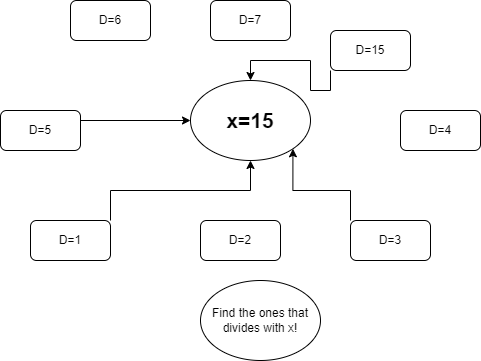

The diagram above was exported from draw.io. Its source (the exported page's mxGraphModel, read from the mxfile embedded in the PNG):
<mxGraphModel dx="1050" dy="541" grid="1" gridSize="10" guides="1" tooltips="1" connect="1" arrows="1" fold="1" page="1" pageScale="1" pageWidth="850" pageHeight="1100" math="0" shadow="0">
  <root>
    <mxCell id="0" />
    <mxCell id="1" parent="0" />
    <mxCell id="QHrEgbZ_96KUT8CML5sy-1" value="&lt;b&gt;&lt;font style=&quot;font-size: 21px;&quot;&gt;x=15&lt;/font&gt;&lt;/b&gt;" style="ellipse;whiteSpace=wrap;html=1;" vertex="1" parent="1">
      <mxGeometry x="310" y="100" width="120" height="80" as="geometry" />
    </mxCell>
    <mxCell id="QHrEgbZ_96KUT8CML5sy-11" style="edgeStyle=orthogonalEdgeStyle;rounded=0;orthogonalLoop=1;jettySize=auto;html=1;exitX=1;exitY=0;exitDx=0;exitDy=0;" edge="1" parent="1" source="QHrEgbZ_96KUT8CML5sy-2" target="QHrEgbZ_96KUT8CML5sy-1">
      <mxGeometry relative="1" as="geometry" />
    </mxCell>
    <mxCell id="QHrEgbZ_96KUT8CML5sy-2" value="D=1" style="rounded=1;whiteSpace=wrap;html=1;" vertex="1" parent="1">
      <mxGeometry x="150" y="240" width="80" height="40" as="geometry" />
    </mxCell>
    <mxCell id="QHrEgbZ_96KUT8CML5sy-3" value="D=2" style="rounded=1;whiteSpace=wrap;html=1;" vertex="1" parent="1">
      <mxGeometry x="320" y="240" width="80" height="40" as="geometry" />
    </mxCell>
    <mxCell id="QHrEgbZ_96KUT8CML5sy-12" style="edgeStyle=orthogonalEdgeStyle;rounded=0;orthogonalLoop=1;jettySize=auto;html=1;exitX=0;exitY=0;exitDx=0;exitDy=0;entryX=1;entryY=1;entryDx=0;entryDy=0;" edge="1" parent="1" source="QHrEgbZ_96KUT8CML5sy-4" target="QHrEgbZ_96KUT8CML5sy-1">
      <mxGeometry relative="1" as="geometry" />
    </mxCell>
    <mxCell id="QHrEgbZ_96KUT8CML5sy-4" value="D=3" style="rounded=1;whiteSpace=wrap;html=1;" vertex="1" parent="1">
      <mxGeometry x="470" y="240" width="80" height="40" as="geometry" />
    </mxCell>
    <mxCell id="QHrEgbZ_96KUT8CML5sy-5" value="D=4" style="rounded=1;whiteSpace=wrap;html=1;" vertex="1" parent="1">
      <mxGeometry x="520" y="130" width="80" height="40" as="geometry" />
    </mxCell>
    <mxCell id="QHrEgbZ_96KUT8CML5sy-14" style="edgeStyle=orthogonalEdgeStyle;rounded=0;orthogonalLoop=1;jettySize=auto;html=1;exitX=1;exitY=0.25;exitDx=0;exitDy=0;entryX=0;entryY=0.5;entryDx=0;entryDy=0;" edge="1" parent="1" source="QHrEgbZ_96KUT8CML5sy-6" target="QHrEgbZ_96KUT8CML5sy-1">
      <mxGeometry relative="1" as="geometry" />
    </mxCell>
    <mxCell id="QHrEgbZ_96KUT8CML5sy-6" value="D=5" style="rounded=1;whiteSpace=wrap;html=1;" vertex="1" parent="1">
      <mxGeometry x="120" y="130" width="80" height="40" as="geometry" />
    </mxCell>
    <mxCell id="QHrEgbZ_96KUT8CML5sy-7" value="D=6" style="rounded=1;whiteSpace=wrap;html=1;" vertex="1" parent="1">
      <mxGeometry x="190" y="20" width="80" height="40" as="geometry" />
    </mxCell>
    <mxCell id="QHrEgbZ_96KUT8CML5sy-8" value="D=7" style="rounded=1;whiteSpace=wrap;html=1;" vertex="1" parent="1">
      <mxGeometry x="330" y="20" width="80" height="40" as="geometry" />
    </mxCell>
    <mxCell id="QHrEgbZ_96KUT8CML5sy-13" style="edgeStyle=orthogonalEdgeStyle;rounded=0;orthogonalLoop=1;jettySize=auto;html=1;exitX=0;exitY=1;exitDx=0;exitDy=0;" edge="1" parent="1" source="QHrEgbZ_96KUT8CML5sy-10" target="QHrEgbZ_96KUT8CML5sy-1">
      <mxGeometry relative="1" as="geometry" />
    </mxCell>
    <mxCell id="QHrEgbZ_96KUT8CML5sy-10" value="D=15" style="rounded=1;whiteSpace=wrap;html=1;" vertex="1" parent="1">
      <mxGeometry x="450" y="50" width="80" height="40" as="geometry" />
    </mxCell>
    <mxCell id="QHrEgbZ_96KUT8CML5sy-15" value="Find the ones that divides with x!" style="ellipse;whiteSpace=wrap;html=1;" vertex="1" parent="1">
      <mxGeometry x="320" y="300" width="120" height="80" as="geometry" />
    </mxCell>
  </root>
</mxGraphModel>